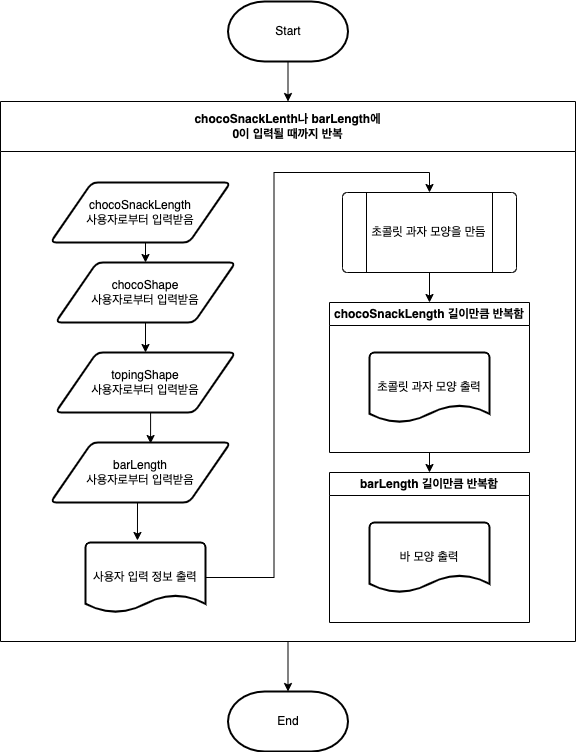

The diagram above was exported from draw.io. Its source (the exported page's mxGraphModel, read from the mxfile embedded in the PNG):
<mxGraphModel dx="1263" dy="997" grid="1" gridSize="10" guides="1" tooltips="1" connect="1" arrows="1" fold="1" page="1" pageScale="1" pageWidth="827" pageHeight="1169" math="0" shadow="0">
  <root>
    <mxCell id="WIyWlLk6GJQsqaUBKTNV-0" />
    <mxCell id="WIyWlLk6GJQsqaUBKTNV-1" parent="WIyWlLk6GJQsqaUBKTNV-0" />
    <mxCell id="RV_nFNZmN56WSZPCeM19-30" style="edgeStyle=orthogonalEdgeStyle;rounded=0;orthogonalLoop=1;jettySize=auto;html=1;exitX=0.5;exitY=1;exitDx=0;exitDy=0;exitPerimeter=0;" edge="1" parent="WIyWlLk6GJQsqaUBKTNV-1" source="RV_nFNZmN56WSZPCeM19-0" target="RV_nFNZmN56WSZPCeM19-4">
      <mxGeometry relative="1" as="geometry" />
    </mxCell>
    <mxCell id="RV_nFNZmN56WSZPCeM19-0" value="Start" style="strokeWidth=2;html=1;shape=mxgraph.flowchart.terminator;whiteSpace=wrap;" vertex="1" parent="WIyWlLk6GJQsqaUBKTNV-1">
      <mxGeometry x="312.5" y="10" width="120" height="60" as="geometry" />
    </mxCell>
    <mxCell id="RV_nFNZmN56WSZPCeM19-1" value="End" style="strokeWidth=2;html=1;shape=mxgraph.flowchart.terminator;whiteSpace=wrap;" vertex="1" parent="WIyWlLk6GJQsqaUBKTNV-1">
      <mxGeometry x="312.5" y="700" width="120" height="60" as="geometry" />
    </mxCell>
    <mxCell id="RV_nFNZmN56WSZPCeM19-31" style="edgeStyle=orthogonalEdgeStyle;rounded=0;orthogonalLoop=1;jettySize=auto;html=1;exitX=0.5;exitY=1;exitDx=0;exitDy=0;entryX=0.5;entryY=0;entryDx=0;entryDy=0;entryPerimeter=0;" edge="1" parent="WIyWlLk6GJQsqaUBKTNV-1" source="RV_nFNZmN56WSZPCeM19-4" target="RV_nFNZmN56WSZPCeM19-1">
      <mxGeometry relative="1" as="geometry" />
    </mxCell>
    <mxCell id="RV_nFNZmN56WSZPCeM19-4" value="chocoSnackLenth나 barLength에 &lt;br&gt;0이 입력될 때까지 반복" style="swimlane;whiteSpace=wrap;html=1;startSize=50;" vertex="1" parent="WIyWlLk6GJQsqaUBKTNV-1">
      <mxGeometry x="85" y="110" width="575" height="540" as="geometry" />
    </mxCell>
    <mxCell id="RV_nFNZmN56WSZPCeM19-25" style="edgeStyle=orthogonalEdgeStyle;rounded=0;orthogonalLoop=1;jettySize=auto;html=1;exitX=0.5;exitY=1;exitDx=0;exitDy=0;entryX=0.5;entryY=0;entryDx=0;entryDy=0;" edge="1" parent="RV_nFNZmN56WSZPCeM19-4" source="RV_nFNZmN56WSZPCeM19-5" target="RV_nFNZmN56WSZPCeM19-18">
      <mxGeometry relative="1" as="geometry" />
    </mxCell>
    <mxCell id="RV_nFNZmN56WSZPCeM19-5" value="chocoSnackLength 길이만큼 반복함" style="swimlane;whiteSpace=wrap;html=1;" vertex="1" parent="RV_nFNZmN56WSZPCeM19-4">
      <mxGeometry x="329" y="201" width="200" height="150" as="geometry" />
    </mxCell>
    <mxCell id="RV_nFNZmN56WSZPCeM19-17" value="초콜릿 과자 모양 출력" style="strokeWidth=2;html=1;shape=mxgraph.flowchart.document2;whiteSpace=wrap;size=0.25;" vertex="1" parent="RV_nFNZmN56WSZPCeM19-5">
      <mxGeometry x="40" y="50" width="120" height="70" as="geometry" />
    </mxCell>
    <mxCell id="RV_nFNZmN56WSZPCeM19-11" style="edgeStyle=orthogonalEdgeStyle;rounded=0;orthogonalLoop=1;jettySize=auto;html=1;exitX=0.5;exitY=1;exitDx=0;exitDy=0;entryX=0.5;entryY=0;entryDx=0;entryDy=0;" edge="1" parent="RV_nFNZmN56WSZPCeM19-4" source="RV_nFNZmN56WSZPCeM19-6" target="RV_nFNZmN56WSZPCeM19-7">
      <mxGeometry relative="1" as="geometry" />
    </mxCell>
    <mxCell id="RV_nFNZmN56WSZPCeM19-6" value="chocoSnackLength &lt;br&gt;사용자로부터 입력받음" style="shape=parallelogram;html=1;strokeWidth=2;perimeter=parallelogramPerimeter;whiteSpace=wrap;rounded=1;arcSize=12;size=0.23;" vertex="1" parent="RV_nFNZmN56WSZPCeM19-4">
      <mxGeometry x="50" y="81" width="180" height="60" as="geometry" />
    </mxCell>
    <mxCell id="RV_nFNZmN56WSZPCeM19-12" style="edgeStyle=orthogonalEdgeStyle;rounded=0;orthogonalLoop=1;jettySize=auto;html=1;exitX=0.5;exitY=1;exitDx=0;exitDy=0;entryX=0.5;entryY=0;entryDx=0;entryDy=0;" edge="1" parent="RV_nFNZmN56WSZPCeM19-4" source="RV_nFNZmN56WSZPCeM19-7" target="RV_nFNZmN56WSZPCeM19-8">
      <mxGeometry relative="1" as="geometry" />
    </mxCell>
    <mxCell id="RV_nFNZmN56WSZPCeM19-7" value="chocoShape&lt;br&gt;사용자로부터 입력받음" style="shape=parallelogram;html=1;strokeWidth=2;perimeter=parallelogramPerimeter;whiteSpace=wrap;rounded=1;arcSize=12;size=0.23;" vertex="1" parent="RV_nFNZmN56WSZPCeM19-4">
      <mxGeometry x="55" y="161" width="180" height="60" as="geometry" />
    </mxCell>
    <mxCell id="RV_nFNZmN56WSZPCeM19-13" style="edgeStyle=orthogonalEdgeStyle;rounded=0;orthogonalLoop=1;jettySize=auto;html=1;exitX=0.5;exitY=1;exitDx=0;exitDy=0;entryX=0.556;entryY=0.017;entryDx=0;entryDy=0;entryPerimeter=0;" edge="1" parent="RV_nFNZmN56WSZPCeM19-4" source="RV_nFNZmN56WSZPCeM19-8" target="RV_nFNZmN56WSZPCeM19-9">
      <mxGeometry relative="1" as="geometry" />
    </mxCell>
    <mxCell id="RV_nFNZmN56WSZPCeM19-8" value="topingShape&lt;br&gt;사용자로부터 입력받음" style="shape=parallelogram;html=1;strokeWidth=2;perimeter=parallelogramPerimeter;whiteSpace=wrap;rounded=1;arcSize=12;size=0.23;" vertex="1" parent="RV_nFNZmN56WSZPCeM19-4">
      <mxGeometry x="55" y="251" width="180" height="60" as="geometry" />
    </mxCell>
    <mxCell id="RV_nFNZmN56WSZPCeM19-22" style="edgeStyle=orthogonalEdgeStyle;rounded=0;orthogonalLoop=1;jettySize=auto;html=1;exitX=0.5;exitY=1;exitDx=0;exitDy=0;entryX=0.433;entryY=-0.029;entryDx=0;entryDy=0;entryPerimeter=0;" edge="1" parent="RV_nFNZmN56WSZPCeM19-4" source="RV_nFNZmN56WSZPCeM19-9" target="RV_nFNZmN56WSZPCeM19-20">
      <mxGeometry relative="1" as="geometry" />
    </mxCell>
    <mxCell id="RV_nFNZmN56WSZPCeM19-9" value="barLength&lt;br&gt;사용자로부터 입력받음" style="shape=parallelogram;html=1;strokeWidth=2;perimeter=parallelogramPerimeter;whiteSpace=wrap;rounded=1;arcSize=12;size=0.23;" vertex="1" parent="RV_nFNZmN56WSZPCeM19-4">
      <mxGeometry x="50" y="341" width="180" height="60" as="geometry" />
    </mxCell>
    <mxCell id="RV_nFNZmN56WSZPCeM19-24" style="edgeStyle=orthogonalEdgeStyle;rounded=0;orthogonalLoop=1;jettySize=auto;html=1;exitX=0.5;exitY=1;exitDx=0;exitDy=0;entryX=0.5;entryY=0;entryDx=0;entryDy=0;" edge="1" parent="RV_nFNZmN56WSZPCeM19-4" source="RV_nFNZmN56WSZPCeM19-15" target="RV_nFNZmN56WSZPCeM19-5">
      <mxGeometry relative="1" as="geometry" />
    </mxCell>
    <mxCell id="RV_nFNZmN56WSZPCeM19-15" value="초콜릿 과자 모양을 만듬" style="verticalLabelPosition=middle;verticalAlign=middle;html=1;shape=process;whiteSpace=wrap;rounded=1;size=0.14;arcSize=6;labelPosition=center;align=center;" vertex="1" parent="RV_nFNZmN56WSZPCeM19-4">
      <mxGeometry x="342" y="91" width="174" height="80" as="geometry" />
    </mxCell>
    <mxCell id="RV_nFNZmN56WSZPCeM19-18" value="barLength 길이만큼 반복함" style="swimlane;whiteSpace=wrap;html=1;" vertex="1" parent="RV_nFNZmN56WSZPCeM19-4">
      <mxGeometry x="329" y="371" width="200" height="150" as="geometry" />
    </mxCell>
    <mxCell id="RV_nFNZmN56WSZPCeM19-19" value="바 모양 출력" style="strokeWidth=2;html=1;shape=mxgraph.flowchart.document2;whiteSpace=wrap;size=0.25;" vertex="1" parent="RV_nFNZmN56WSZPCeM19-18">
      <mxGeometry x="40" y="50" width="120" height="70" as="geometry" />
    </mxCell>
    <mxCell id="RV_nFNZmN56WSZPCeM19-23" style="edgeStyle=orthogonalEdgeStyle;rounded=0;orthogonalLoop=1;jettySize=auto;html=1;exitX=1;exitY=0.5;exitDx=0;exitDy=0;exitPerimeter=0;entryX=0.5;entryY=0;entryDx=0;entryDy=0;" edge="1" parent="RV_nFNZmN56WSZPCeM19-4" source="RV_nFNZmN56WSZPCeM19-20" target="RV_nFNZmN56WSZPCeM19-15">
      <mxGeometry relative="1" as="geometry" />
    </mxCell>
    <mxCell id="RV_nFNZmN56WSZPCeM19-20" value="사용자 입력 정보 출력" style="strokeWidth=2;html=1;shape=mxgraph.flowchart.document2;whiteSpace=wrap;size=0.25;" vertex="1" parent="RV_nFNZmN56WSZPCeM19-4">
      <mxGeometry x="85" y="441" width="120" height="70" as="geometry" />
    </mxCell>
  </root>
</mxGraphModel>